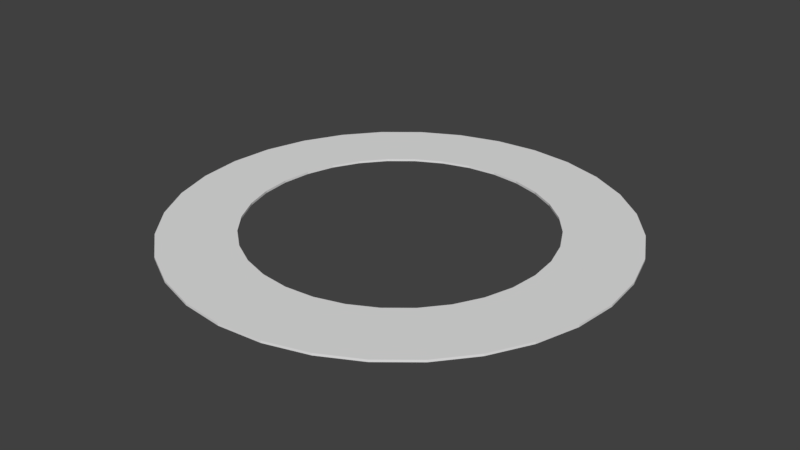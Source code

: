 # Source: ring.blend  (saved by Blender 2.79.0; exported with 4.5.12 LTS)
import bpy
from mathutils import Matrix  # noqa: F401  (used for matrix-valued properties, if any)

bpy.ops.wm.read_factory_settings(use_empty=True)
scene = bpy.context.scene
scene.name = 'Scene'

# ---- collections
col_collection_1 = bpy.data.collections.new('Collection 1'); scene.collection.children.link(col_collection_1)

# ---- materials (node trees are filled in below, after node groups)
mat_material = bpy.data.materials.new('Material')
mat_material.alpha_threshold = 0.0
mat_material.use_transparent_shadow = False
mat_material.roughness = 0.5
mat_material.line_color = (0.0, 0.0, 0.0, 1.0)

# ---- material node trees

# ---- world
world_world = bpy.data.worlds.new('World'); scene.world = world_world
world_world.color = (0.05088, 0.05088, 0.05088)
world_world.use_sun_shadow = False
world_world.sun_shadow_jitter_overblur = 0.0
world_world.cycles.sampling_method = 'MANUAL'

# ---- meshes
me_cube = bpy.data.meshes.new('Cube')
me_cube.from_pydata([(-0.3827, 0.9239, 0.01), (-0.3827, 0.9239, -0.01), (-0.5556, 0.8315, 0.01), (-0.5556, 0.8315, -0.01), (-0.7071, 0.7071, 0.01), (-0.7071, 0.7071, -0.01), (-0.8315, 0.5556, 0.01), (-0.8315, 0.5556, -0.01), (-0.9239, 0.3827, 0.01), (-0.9239, 0.3827, -0.01), (-0.9808, 0.1951, 0.01), (-0.9808, 0.1951, -0.01), (-1.0, 9.656e-07, 0.01), (-1.0, 9.656e-07, -0.01), (-0.9808, -0.1951, 0.01), (-0.9808, -0.1951, -0.01), (-0.9239, -0.3827, 0.01), (-0.9239, -0.3827, -0.01), (-0.8315, -0.5556, 0.01), (-0.8315, -0.5556, -0.01), (-0.7071, -0.7071, 0.01), (-0.7071, -0.7071, -0.01), (-0.5556, -0.8315, 0.01), (-0.5556, -0.8315, -0.01), (-0.3827, -0.9239, 0.01), (-0.3827, -0.9239, -0.01), (-0.1951, -0.9808, 0.01), (-0.1951, -0.9808, -0.01), (-3.258e-07, -1.0, 0.01), (-3.258e-07, -1.0, -0.01), (0.1951, -0.9808, 0.01), (0.1951, -0.9808, -0.01), (0.3827, -0.9239, 0.01), (0.3827, -0.9239, -0.01), (0.5556, -0.8315, 0.01), (0.5556, -0.8315, -0.01), (0.7071, -0.7071, 0.01), (0.7071, -0.7071, -0.01), (0.8315, -0.5556, 0.01), (0.8315, -0.5556, -0.01), (0.9239, -0.3827, 0.01), (0.9239, -0.3827, -0.01), (0.9808, -0.1951, 0.01), (0.9808, -0.1951, -0.01), (1.0, 7.55e-08, 0.01), (1.0, 7.55e-08, -0.01), (0.9808, 0.1951, 0.01), (0.9808, 0.1951, -0.01), (0.9239, 0.3827, 0.01), (0.9239, 0.3827, -0.01), (0.8315, 0.5556, 0.01), (0.8315, 0.5556, -0.01), (0.7071, 0.7071, 0.01), (0.7071, 0.7071, -0.01), (0.5556, 0.8315, 0.01), (0.5556, 0.8315, -0.01), (0.3827, 0.9239, 0.01), (0.3827, 0.9239, -0.01), (0.1951, 0.9808, 0.01), (0.1951, 0.9808, -0.01), (0.0, 1.0, 0.01), (0.0, 1.0, -0.01), (-0.1951, 0.9808, -0.01), (-0.1951, 0.9808, 0.01), (-0.6162, 0.2552, -0.01), (-0.6162, 0.2552, 0.01), (0.6542, 0.1301, -0.01), (0.6542, 0.1301, 0.01), (-0.6542, 0.1301, -0.01), (-0.6542, 0.1301, 0.01), (0.6162, 0.2552, -0.01), (0.6162, 0.2552, 0.01), (0.5546, 0.3706, -0.01), (0.5546, 0.3706, 0.01), (0.4716, 0.4716, -0.01), (0.4716, 0.4716, 0.01), (-0.5546, 0.3706, -0.01), (-0.5546, 0.3706, 0.01), (-0.3706, 0.5546, -0.01), (-0.3706, 0.5546, 0.01), (0.2552, 0.6162, -0.01), (0.2552, 0.6162, 0.01), (-0.2553, 0.6162, -0.01), (-0.2553, 0.6162, 0.01), (0.3706, 0.5546, -0.01), (0.3706, 0.5546, 0.01), (0.1301, 0.6542, -0.01), (0.1301, 0.6542, 0.01), (-0.4716, 0.4716, -0.01), (-0.4716, 0.4716, 0.01), (-0.1301, 0.6542, -0.01), (-0.1301, 0.6542, 0.01), (-2.173e-07, 0.667, -0.01), (-2.173e-07, 0.667, 0.01), (-0.6542, -0.1301, -0.01), (-0.6542, -0.1301, 0.01), (0.6162, -0.2552, -0.01), (0.6162, -0.2552, 0.01), (-0.667, -6.457e-07, -0.01), (-0.667, -6.424e-07, 0.01), (0.667, -5.199e-08, -0.01), (0.667, -4.873e-08, 0.01), (0.6542, -0.1301, -0.01), (0.6542, -0.1301, 0.01), (-0.5546, -0.3706, -0.01), (-0.5546, -0.3706, 0.01), (0.5546, -0.3706, -0.01), (0.5546, -0.3706, 0.01), (-0.6162, -0.2553, -0.01), (-0.6162, -0.2553, 0.01), (-0.2552, -0.6162, -0.01), (-0.2552, -0.6162, 0.01), (-0.4716, -0.4716, -0.01), (-0.4716, -0.4716, 0.01), (-0.3706, -0.5546, -0.01), (-0.3706, -0.5546, 0.01), (0.2552, -0.6162, -0.01), (0.2552, -0.6162, 0.01), (0.3706, -0.5546, -0.01), (0.3706, -0.5546, 0.01), (0.4716, -0.4716, -0.01), (0.4716, -0.4716, 0.01), (-0.1301, -0.6542, -0.01), (-0.1301, -0.6542, 0.01), (0.0, -0.667, -0.01), (0.0, -0.667, 0.01), (0.1301, -0.6542, -0.01), (0.1301, -0.6542, 0.01)], [], [(61, 60, 58, 59), (59, 58, 56, 57), (57, 56, 54, 55), (55, 54, 52, 53), (53, 52, 50, 51), (51, 50, 48, 49), (49, 48, 46, 47), (47, 46, 44, 45), (45, 44, 42, 43), (43, 42, 40, 41), (41, 40, 38, 39), (39, 38, 36, 37), (37, 36, 34, 35), (35, 34, 32, 33), (33, 32, 30, 31), (31, 30, 28, 29), (29, 28, 26, 27), (27, 26, 24, 25), (25, 24, 22, 23), (23, 22, 20, 21), (21, 20, 18, 19), (19, 18, 16, 17), (17, 16, 14, 15), (15, 14, 12, 13), (13, 12, 10, 11), (11, 10, 8, 9), (9, 8, 6, 7), (7, 6, 4, 5), (5, 4, 2, 3), (3, 2, 0, 1), (61, 59, 57, 55, 53, 51, 49, 47, 45, 100, 66, 70, 72, 74, 84, 80, 86, 92, 90, 82, 78, 88, 76, 64, 68, 98, 13, 11, 9, 7, 5, 3, 1, 62), (1, 0, 63, 62), (62, 63, 60, 61), (58, 60, 63, 0, 2, 4, 6, 8, 10, 12, 99, 69, 65, 77, 89, 79, 83, 91, 93, 87, 81, 85, 75, 73, 71, 67, 101, 44, 46, 48, 50, 52, 54, 56), (67, 66, 100, 101), (75, 74, 72, 73), (73, 72, 70, 71), (95, 94, 98, 99), (103, 102, 96, 97), (101, 100, 102, 103), (107, 106, 120, 121), (125, 124, 122, 123), (91, 90, 92, 93), (105, 104, 108, 109), (93, 92, 86, 87), (123, 122, 110, 111), (121, 120, 118, 119), (79, 78, 82, 83), (13, 98, 94, 108, 104, 112, 114, 110, 122, 124, 126, 116, 118, 120, 106, 96, 102, 100, 45, 43, 41, 39, 37, 35, 33, 31, 29, 27, 25, 23, 21, 19, 17, 15), (119, 118, 116, 117), (85, 84, 74, 75), (115, 114, 112, 113), (109, 108, 94, 95), (81, 80, 84, 85), (89, 88, 78, 79), (65, 64, 76, 77), (127, 126, 124, 125), (97, 96, 106, 107), (99, 98, 68, 69), (71, 70, 66, 67), (83, 82, 90, 91), (111, 110, 114, 115), (117, 116, 126, 127), (87, 86, 80, 81), (69, 68, 64, 65), (113, 112, 104, 105), (44, 101, 103, 97, 107, 121, 119, 117, 127, 125, 123, 111, 115, 113, 105, 109, 95, 99, 12, 14, 16, 18, 20, 22, 24, 26, 28, 30, 32, 34, 36, 38, 40, 42), (77, 76, 88, 89)])
_uv = me_cube.uv_layers.new(name='UVMap')
_uv.uv.foreach_set('vector', [0.9621, 0.394, 0.9526, 0.394, 0.9526, 0.3447, 0.9621, 0.3447, 0.9621, 0.1477, 0.9526, 0.1477, 0.9526, 0.09849, 0.9621, 0.09849, 0.9526, 0.394, 0.9431, 0.394, 0.9431, 0.3447, 0.9526, 0.3447, 0.9621, 0.0, 0.9716, 3.743e-09, 0.9716, 0.04925, 0.9621, 0.04925, 0.9526, 0.2955, 0.9621, 0.2955, 0.9621, 0.3447, 0.9526, 0.3447, 0.9716, 0.1477, 0.9621, 0.1477, 0.9621, 0.09849, 0.9716, 0.09849, 0.9431, 0.394, 0.9526, 0.394, 0.9526, 0.4432, 0.9431, 0.4432, 0.9526, 0.2462, 0.9621, 0.2462, 0.9621, 0.2955, 0.9526, 0.2955, 0.9526, 0.04925, 0.9621, 0.04925, 0.9621, 0.09849, 0.9526, 0.09849, 0.9526, 0.1477, 0.9431, 0.1477, 0.9431, 0.09849, 0.9526, 0.09849, 0.9716, 0.3447, 0.9621, 0.3447, 0.9621, 0.2955, 0.9716, 0.2955, 0.9526, 0.4432, 0.9621, 0.4432, 0.9621, 0.4925, 0.9526, 0.4925, 0.9431, 0.2462, 0.9526, 0.2462, 0.9526, 0.2955, 0.9431, 0.2955, 0.9716, 0.394, 0.9621, 0.394, 0.9621, 0.3447, 0.9716, 0.3447, 0.9526, 0.09849, 0.9431, 0.09849, 0.9431, 0.04925, 0.9526, 0.04925, 0.9621, 0.04925, 0.9526, 0.04925, 0.9526, 1.872e-09, 0.9621, 0.0, 0.9431, 0.197, 0.9526, 0.197, 0.9526, 0.2462, 0.9431, 0.2462, 0.9526, 0.3447, 0.9431, 0.3447, 0.9431, 0.2955, 0.9526, 0.2955, 0.9716, 0.4432, 0.9621, 0.4432, 0.9621, 0.394, 0.9716, 0.394, 0.9716, 0.2462, 0.9621, 0.2462, 0.9621, 0.197, 0.9716, 0.197, 0.9621, 0.2462, 0.9526, 0.2462, 0.9526, 0.197, 0.9621, 0.197, 0.9621, 0.197, 0.9526, 0.197, 0.9526, 0.1477, 0.9621, 0.1477, 0.9526, 0.197, 0.9431, 0.197, 0.9431, 0.1477, 0.9526, 0.1477, 0.9716, 0.09849, 0.9621, 0.09849, 0.9621, 0.04925, 0.9716, 0.04925, 0.9526, 0.4925, 0.9431, 0.4925, 0.9431, 0.4432, 0.9526, 0.4432, 0.9526, 0.04925, 0.9431, 0.04925, 0.9431, 0.0, 0.9526, 5.615e-09, 0.9716, 0.2955, 0.9621, 0.2955, 0.9621, 0.2462, 0.9716, 0.2462, 0.9716, 0.197, 0.9621, 0.197, 0.9621, 0.1477, 0.9716, 0.1477, 0.9621, 0.4432, 0.9716, 0.4432, 0.9716, 0.4925, 0.9621, 0.4925, 0.9716, 0.0, 0.981, 0.0, 0.981, 0.04925, 0.9716, 0.04925, 0.334, 0.5096, 0.4251, 0.5, 0.518, 0.5, 0.6091, 0.5096, 0.6949, 0.5285, 0.7722, 0.5558, 0.8379, 0.5906, 0.8895, 0.6316, 0.925, 0.6771, 0.774, 0.7014, 0.7503, 0.671, 0.7159, 0.6437, 0.6721, 0.6205, 0.6206, 0.6022, 0.5633, 0.5897, 0.5025, 0.5833, 0.4406, 0.5833, 0.3798, 0.5897, 0.3226, 0.6022, 0.2711, 0.6205, 0.2273, 0.6437, 0.1928, 0.671, 0.1691, 0.7014, 0.157, 0.7336, 0.157, 0.7664, 0.1691, 0.7986, 0.01812, 0.8229, 0.0, 0.7746, 8.473e-08, 0.7254, 0.01812, 0.6771, 0.05367, 0.6316, 0.1053, 0.5906, 0.171, 0.5558, 0.2482, 0.5285, 0.9621, 0.4432, 0.9526, 0.4432, 0.9526, 0.394, 0.9621, 0.394, 0.9716, 0.04925, 0.981, 0.04925, 0.981, 0.09849, 0.9716, 0.09849, 0.4251, 0.5, 0.334, 0.4904, 0.2482, 0.4715, 0.171, 0.4442, 0.1053, 0.4094, 0.05367, 0.3684, 0.01812, 0.3229, 8.473e-08, 0.2746, 0.0, 0.2254, 0.01812, 0.1771, 0.1691, 0.2014, 0.157, 0.2336, 0.157, 0.2664, 0.1691, 0.2986, 0.1928, 0.329, 0.2273, 0.3563, 0.2711, 0.3795, 0.3226, 0.3978, 0.3798, 0.4103, 0.4406, 0.4168, 0.5025, 0.4168, 0.5633, 0.4103, 0.6206, 0.3978, 0.6721, 0.3795, 0.7159, 0.3563, 0.7503, 0.329, 0.774, 0.2986, 0.925, 0.3229, 0.8895, 0.3684, 0.8379, 0.4094, 0.7722, 0.4442, 0.6949, 0.4715, 0.6091, 0.4904, 0.518, 0.5, 0.981, 0.3119, 0.9905, 0.3119, 0.9905, 0.3448, 0.981, 0.3448, 0.981, 0.1642, 0.9905, 0.1642, 0.9905, 0.197, 0.981, 0.197, 0.9905, 0.06569, 0.981, 0.06569, 0.981, 0.03285, 0.9905, 0.03285, 0.9716, 0.4433, 0.981, 0.4433, 0.981, 0.4762, 0.9716, 0.4762, 0.9716, 0.5253, 0.9621, 0.5253, 0.9621, 0.4925, 0.9716, 0.4925, 0.981, 0.3776, 0.9905, 0.3776, 0.9905, 0.4105, 0.981, 0.4105, 0.9905, 0.0, 1.0, 5.615e-09, 1.0, 0.03285, 0.9905, 0.03285, 0.981, 0.4105, 0.9905, 0.4105, 0.9905, 0.4433, 0.981, 0.4433, 0.981, 0.0, 0.9905, 1.872e-09, 0.9905, 0.03285, 0.981, 0.03285, 0.9716, 0.1313, 0.981, 0.1313, 0.981, 0.1642, 0.9716, 0.1642, 0.981, 0.197, 0.9905, 0.197, 0.9905, 0.2299, 0.981, 0.2299, 0.981, 0.1313, 0.9905, 0.1313, 0.9905, 0.1642, 0.981, 0.1642, 0.9526, 0.4925, 0.9621, 0.4925, 0.9621, 0.5253, 0.9526, 0.5253, 0.981, 0.3119, 0.9716, 0.3119, 0.9716, 0.2791, 0.981, 0.2791, 0.01812, 0.8229, 0.1691, 0.7986, 0.1928, 0.829, 0.2273, 0.8563, 0.2711, 0.8795, 0.3226, 0.8978, 0.3798, 0.9103, 0.4406, 0.9168, 0.5025, 0.9168, 0.5633, 0.9103, 0.6206, 0.8978, 0.6721, 0.8795, 0.7159, 0.8563, 0.7503, 0.829, 0.774, 0.7986, 0.7861, 0.7664, 0.7861, 0.7336, 0.774, 0.7014, 0.925, 0.6771, 0.9431, 0.7254, 0.9431, 0.7746, 0.925, 0.8229, 0.8895, 0.8684, 0.8379, 0.9094, 0.7722, 0.9442, 0.6949, 0.9715, 0.6091, 0.9904, 0.518, 1.0, 0.4251, 1.0, 0.334, 0.9904, 0.2482, 0.9715, 0.171, 0.9442, 0.1053, 0.9094, 0.05367, 0.8684, 1.0, 0.06569, 0.9905, 0.06569, 0.9905, 0.03285, 1.0, 0.03285, 0.981, 0.4762, 0.9905, 0.4762, 0.9905, 0.509, 0.981, 0.509, 0.981, 0.197, 0.9716, 0.197, 0.9716, 0.1642, 0.981, 0.1642, 0.981, 0.2299, 0.9905, 0.2299, 0.9905, 0.2627, 0.981, 0.2627, 0.981, 0.2791, 0.9905, 0.2791, 0.9905, 0.3119, 0.981, 0.3119, 0.9716, 0.2462, 0.981, 0.2462, 0.981, 0.2791, 0.9716, 0.2791, 0.981, 0.509, 0.9716, 0.509, 0.9716, 0.4762, 0.981, 0.4762, 0.9905, 0.1313, 0.981, 0.1313, 0.981, 0.09849, 0.9905, 0.09849, 0.9905, 0.09849, 1.0, 0.09849, 1.0, 0.1313, 0.9905, 0.1313, 0.981, 0.4105, 0.9716, 0.4105, 0.9716, 0.3776, 0.981, 0.3776, 0.9905, 0.4762, 0.981, 0.4762, 0.981, 0.4433, 0.9905, 0.4433, 0.9716, 0.3448, 0.981, 0.3448, 0.981, 0.3776, 0.9716, 0.3776, 0.981, 0.3448, 0.9716, 0.3448, 0.9716, 0.3119, 0.981, 0.3119, 0.9431, 0.4925, 0.9526, 0.4925, 0.9526, 0.5253, 0.9431, 0.5253, 0.981, 0.3448, 0.9905, 0.3448, 0.9905, 0.3776, 0.981, 0.3776, 0.981, 0.4433, 0.9716, 0.4433, 0.9716, 0.4105, 0.981, 0.4105, 0.9716, 0.09849, 0.981, 0.09849, 0.981, 0.1313, 0.9716, 0.1313, 0.925, 0.3229, 0.774, 0.2986, 0.7861, 0.2664, 0.7861, 0.2336, 0.774, 0.2014, 0.7503, 0.171, 0.7159, 0.1437, 0.6721, 0.1205, 0.6206, 0.1022, 0.5633, 0.08966, 0.5025, 0.08325, 0.4406, 0.08325, 0.3798, 0.08966, 0.3226, 0.1022, 0.2711, 0.1205, 0.2273, 0.1437, 0.1928, 0.171, 0.1691, 0.2014, 0.01812, 0.1771, 0.05367, 0.1316, 0.1053, 0.09063, 0.171, 0.05581, 0.2482, 0.02845, 0.334, 0.009607, 0.4251, 1.497e-08, 0.518, 0.0, 0.6091, 0.009607, 0.6949, 0.02845, 0.7722, 0.05581, 0.8379, 0.09063, 0.8895, 0.1316, 0.925, 0.1771, 0.9431, 0.2254, 0.9431, 0.2746, 0.9716, 0.197, 0.981, 0.197, 0.981, 0.2299, 0.9716, 0.2299])
me_cube.materials.append(mat_material)
me_cube.use_remesh_preserve_volume = False
me_cube.use_remesh_preserve_attributes = False
me_cube.use_mirror_vertex_groups = False
me_cube.update()

# ---- objects
ob_ring = bpy.data.objects.new('ring', me_cube)

# ---- transforms, parenting, visibility, modifiers, constraints
ob_ring.location = (0.0, 0.0, 0.0)
ob_ring.scale = (1.0, 1.0, 0.5)
ob_ring.lock_rotations_4d = False
ob_ring.empty_display_type = 'ARROWS'
ob_ring.lineart.crease_threshold = 0.0

# ---- collection membership
col_collection_1.objects.link(ob_ring)

# ---- scene / render settings (as saved in the file)
scene.frame_start = 1; scene.frame_end = 250; scene.frame_set(1)
scene.render.engine = 'BLENDER_EEVEE_NEXT'
scene.render.resolution_percentage = 50
scene.render.dither_intensity = 0.0
scene.cycles.use_denoising = False
scene.cycles.samples = 128
scene.cycles.sampling_pattern = 'TABULATED_SOBOL'
scene.cycles.use_adaptive_sampling = False
scene.cycles.use_light_tree = False
scene.cycles.blur_glossy = 0.0
scene.cycles.sample_clamp_indirect = 0.0
scene.view_settings.view_transform = 'Standard'
bpy.context.view_layer.update()

# ---- added for rendering (the .blend has no active camera and no usable light): camera, sun
cam_auto = bpy.data.cameras.new('AutoCamera')
cam_auto.lens = 50.0
cam_auto.sensor_width = 36.0
cam_auto.clip_end = 1000.0
ob_auto_camera = bpy.data.objects.new('AutoCamera', cam_auto)
scene.collection.objects.link(ob_auto_camera)
ob_auto_camera.location = (2.61695, -3.14034, 2.09356)
ob_auto_camera.rotation_euler = (1.09748, -7.21219e-08, 0.694738)
scene.camera = ob_auto_camera
light_auto_sun = bpy.data.lights.new('AutoSun', 'SUN')
light_auto_sun.energy = 3.0
light_auto_sun.angle = 0.0523599
ob_auto_sun = bpy.data.objects.new('AutoSun', light_auto_sun)
scene.collection.objects.link(ob_auto_sun)
ob_auto_sun.rotation_euler = (0.872665, 0.174533, 0.523599)
bpy.context.view_layer.update()
